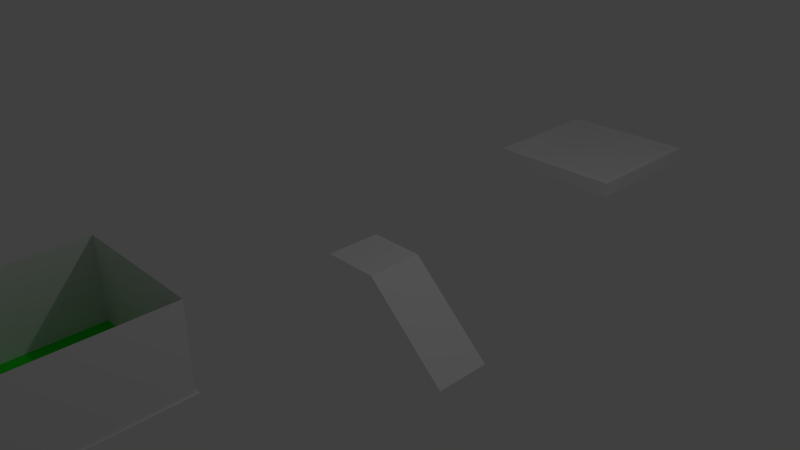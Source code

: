 # Source: assets.blend  (saved by Blender 2.74.0; exported with 4.5.12 LTS)
import bpy
from mathutils import Matrix  # noqa: F401  (used for matrix-valued properties, if any)

bpy.ops.wm.read_factory_settings(use_empty=True)
scene = bpy.context.scene
scene.name = 'Scene'

# ---- collections
col_collection_1 = bpy.data.collections.new('Collection 1'); scene.collection.children.link(col_collection_1)

# ---- materials (node trees are filled in below, after node groups)
mat_areamat0 = bpy.data.materials.new('areamat0')
mat_areamat0.alpha_threshold = 0.0
mat_areamat0.use_transparent_shadow = False
mat_areamat0.roughness = 0.5
mat_areamat1 = bpy.data.materials.new('areamat1')
mat_areamat1.alpha_threshold = 0.0
mat_areamat1.use_transparent_shadow = False
mat_areamat1.diffuse_color = (0.01982, 0.8, 0.01812, 1.0)
mat_areamat1.roughness = 0.5
mat_areamat1.specular_intensity = 0.0
mat_waterholdermat0 = bpy.data.materials.new('waterholdermat0')
mat_waterholdermat0.alpha_threshold = 0.0
mat_waterholdermat0.use_transparent_shadow = False
mat_waterholdermat0.roughness = 0.5
mat_waterholdermat0.line_color = (0.0, 0.0, 0.0, 1.0)

# ---- material node trees

# ---- world
world_world = bpy.data.worlds.new('World'); scene.world = world_world
world_world.color = (0.05088, 0.05088, 0.05088)
world_world.use_sun_shadow = False
world_world.sun_shadow_jitter_overblur = 0.0
world_world.cycles.sampling_method = 'MANUAL'
world_world.cycles.sample_map_resolution = 256

# ---- cameras
cam_camera = bpy.data.cameras.new('Camera')
cam_camera.clip_end = 100.0
cam_camera.lens = 35.0
cam_camera.sensor_width = 32.0
cam_camera.sensor_height = 18.0
cam_camera.ortho_scale = 7.314
cam_camera.dof.focus_distance = 0.0
cam_camera.dof.aperture_fstop = 128.0

# ---- lights
light_lamp = bpy.data.lights.new('Lamp', 'POINT')
light_lamp.transmission_factor = 0.0
light_lamp.cutoff_distance = 30.0
light_lamp.energy = 100.0
light_lamp.shadow_buffer_clip_start = 1.001
light_lamp.shadow_soft_size = 0.1
light_lamp.shadow_maximum_resolution = 0.006
light_lamp.use_absolute_resolution = True
light_lamp.cycles.use_multiple_importance_sampling = False

# ---- meshes
me_plane = bpy.data.meshes.new('Plane')
me_plane.from_pydata([(-1.0, -1.0, 0.0), (1.0, -1.0, 0.0), (-1.0, 1.0, 0.0), (1.0, 1.0, 0.0), (-1.0, 0.7333, 0.0), (-1.0, -0.7333, 0.0), (1.0, -0.7333, 0.0), (1.0, 0.7333, 0.0), (4.0, -1.0, -2.75), (4.0, 1.0, -2.75), (4.0, -0.7333, -2.75), (4.0, 0.7333, -2.75)], [], [(4, 7, 3, 2), (0, 1, 6, 5), (5, 6, 7, 4), (7, 6, 10, 11), (6, 1, 8, 10), (3, 7, 11, 9)])
me_plane.use_remesh_preserve_volume = False
me_plane.use_remesh_preserve_attributes = False
me_plane.use_mirror_vertex_groups = False
me_plane.update()
me_areamesh = bpy.data.meshes.new('areamesh')
me_areamesh.from_pydata([(-1.0, -1.0, 0.0), (1.0, -1.0, 0.0), (-1.0, 1.0, 0.0), (1.0, 1.0, 0.0), (-1.0, 0.9667, 0.0), (-1.0, -0.9667, 0.0), (1.0, -0.9667, 0.0), (1.0, 0.9667, 0.0), (-0.9667, -1.0, 0.0), (0.9667, -1.0, 0.0), (0.9667, 1.0, 0.0), (-0.9667, 1.0, 0.0), (0.9667, -0.9667, 0.0), (-0.9667, -0.9667, 0.0), (0.9667, 0.9667, 0.0), (-0.9667, 0.9667, 0.0), (0.9667, -0.9667, 1.134), (-0.9667, -0.9667, 1.134), (0.9667, 0.9667, 1.134), (-0.9667, 0.9667, 1.134)], [], [(14, 7, 3, 10), (9, 1, 6, 12), (12, 6, 7, 14), (5, 13, 15, 4), (13, 12, 14, 15), (0, 8, 13, 5), (8, 9, 12, 13), (4, 15, 11, 2), (15, 14, 10, 11), (14, 12, 16, 18), (13, 15, 19, 17), (14, 18, 19, 15), (13, 17, 16, 12)])
me_areamesh.polygons.foreach_set('material_index', [0, 0, 0, 0, 1, 0, 0, 0, 0, 0, 0, 0, 0])
me_areamesh.materials.append(mat_areamat0)
me_areamesh.materials.append(mat_areamat1)
me_areamesh.use_remesh_preserve_volume = False
me_areamesh.use_remesh_preserve_attributes = False
me_areamesh.use_mirror_vertex_groups = False
me_areamesh.update()
me_waterholdermesh = bpy.data.meshes.new('waterholdermesh')
me_waterholdermesh.from_pydata([(1.0, 1.0, -1.0), (1.0, -1.0, -1.0), (-1.0, -1.0, -1.0), (-1.0, 1.0, -1.0), (1.0, 1.0, 1.0), (1.0, -1.0, 1.0), (-1.0, -1.0, 1.0), (-1.0, 1.0, 1.0), (0.9, 1.0, -1.0), (-0.9, 1.0, -1.0), (0.9, -1.0, -1.0), (-0.9, -1.0, -1.0), (0.9, 1.0, 1.0), (-0.9, 1.0, 1.0), (0.9, -1.0, 1.0), (-0.9, -1.0, 1.0), (1.0, 0.9, -1.0), (1.0, -0.9, -1.0), (-1.0, -0.9, -1.0), (-1.0, 0.9, -1.0), (1.0, 0.9, 1.0), (1.0, -0.9, 1.0), (-1.0, -0.9, 1.0), (-1.0, 0.9, 1.0), (0.9, 0.9, 1.0), (0.9, -0.9, 1.0), (-0.9, 0.9, 1.0), (-0.9, -0.9, 1.0), (0.9, -0.9, -1.0), (0.9, 0.9, -1.0), (-0.9, -0.9, -1.0), (-0.9, 0.9, -1.0), (1.0, -0.9, 2.702), (1.0, -1.0, 2.702), (-0.9, 1.0, 2.702), (-1.0, 1.0, 2.702), (-0.9, -1.0, 2.702), (-1.0, -1.0, 2.702), (-1.0, 0.9, 2.702), (1.0, 1.0, 2.702), (0.9, 1.0, 2.702), (0.9, -1.0, 2.702), (0.9, -0.9, 2.702), (-0.9, -0.9, 2.702), (1.0, 0.9, 2.702), (-1.0, -0.9, 2.702), (0.9, 0.9, 2.702), (-0.9, 0.9, 2.702)], [], [(30, 11, 2, 18), (15, 14, 41, 36), (17, 21, 5, 1), (11, 15, 6, 2), (19, 23, 7, 3), (13, 9, 3, 7), (4, 0, 8, 12), (12, 8, 9, 13), (1, 5, 14, 10), (10, 14, 15, 11), (5, 21, 32, 33), (20, 4, 39, 44), (17, 1, 10, 28), (28, 10, 11, 30), (8, 29, 31, 9), (29, 28, 30, 31), (0, 16, 29, 8), (16, 17, 28, 29), (6, 15, 36, 37), (24, 26, 27, 25), (22, 6, 37, 45), (25, 27, 43, 42), (2, 6, 22, 18), (18, 22, 23, 19), (0, 4, 20, 16), (16, 20, 21, 17), (4, 12, 40, 39), (14, 5, 33, 41), (9, 31, 19, 3), (31, 30, 18, 19), (43, 45, 37, 36), (32, 42, 41, 33), (42, 43, 36, 41), (40, 34, 47, 46), (39, 40, 46, 44), (44, 46, 42, 32), (34, 35, 38, 47), (47, 38, 45, 43), (12, 13, 34, 40), (27, 26, 47, 43), (24, 25, 42, 46), (26, 24, 46, 47), (23, 22, 45, 38), (7, 23, 38, 35), (21, 20, 44, 32), (13, 7, 35, 34)])
me_waterholdermesh.materials.append(mat_waterholdermat0)
me_waterholdermesh.use_remesh_preserve_volume = False
me_waterholdermesh.use_remesh_preserve_attributes = False
me_waterholdermesh.use_mirror_vertex_groups = False
me_waterholdermesh.update()

# ---- objects
ob_plane = bpy.data.objects.new('Plane', me_plane)
ob_area = bpy.data.objects.new('area', me_areamesh)
ob_waterholder = bpy.data.objects.new('waterholder', me_waterholdermesh)
ob_lamp = bpy.data.objects.new('Lamp', light_lamp)
ob_camera = bpy.data.objects.new('Camera', cam_camera)

# ---- transforms, parenting, visibility, modifiers, constraints
ob_plane.location = (0.0, 0.0, 0.0)
ob_plane.scale = (0.4, 0.4, 0.4)
ob_plane.lineart.crease_threshold = 0.0
ob_area.location = (0.0, -4.126, 0.0)
ob_area.scale = (0.96, 0.96, 0.96)
ob_area.lineart.crease_threshold = 0.0
ob_waterholder.location = (0.0, 4.677, 0.0)
ob_waterholder.scale = (1.0, 1.0, 0.05876)
ob_waterholder.lock_rotations_4d = False
ob_waterholder.empty_display_type = 'ARROWS'
ob_waterholder.lineart.crease_threshold = 0.0
ob_lamp.location = (4.076, 1.005, 5.904)
ob_lamp.rotation_euler = (0.6503, 0.05522, 1.866)
ob_lamp.lock_rotations_4d = False
ob_lamp.empty_display_type = 'ARROWS'
ob_lamp.color = (0.0, 0.0, 0.0, 0.0)
ob_lamp.lineart.crease_threshold = 0.0
ob_camera.location = (7.481, -6.508, 5.344)
ob_camera.rotation_euler = (1.109, 0.01082, 0.8149)
ob_camera.lock_rotations_4d = False
ob_camera.empty_display_type = 'ARROWS'
ob_camera.color = (0.0, 0.0, 0.0, 0.0)
ob_camera.display_type = 'WIRE'
ob_camera.lineart.crease_threshold = 0.0

# ---- collection membership
col_collection_1.objects.link(ob_plane)
col_collection_1.objects.link(ob_area)
col_collection_1.objects.link(ob_waterholder)
col_collection_1.objects.link(ob_lamp)
col_collection_1.objects.link(ob_camera)

# ---- scene / render settings (as saved in the file)
scene.camera = ob_camera
scene.frame_start = 1; scene.frame_end = 250; scene.frame_set(1)
scene.render.engine = 'BLENDER_EEVEE_NEXT'
scene.render.resolution_percentage = 50
scene.render.dither_intensity = 0.0
scene.cycles.use_denoising = False
scene.cycles.samples = 10
scene.cycles.sampling_pattern = 'TABULATED_SOBOL'
scene.cycles.light_sampling_threshold = 0.0
scene.cycles.use_adaptive_sampling = False
scene.cycles.use_light_tree = False
scene.cycles.blur_glossy = 0.0
scene.cycles.pixel_filter_type = 'GAUSSIAN'
scene.cycles.sample_clamp_indirect = 0.0
scene.view_settings.view_transform = 'Standard'
bpy.context.view_layer.update()
